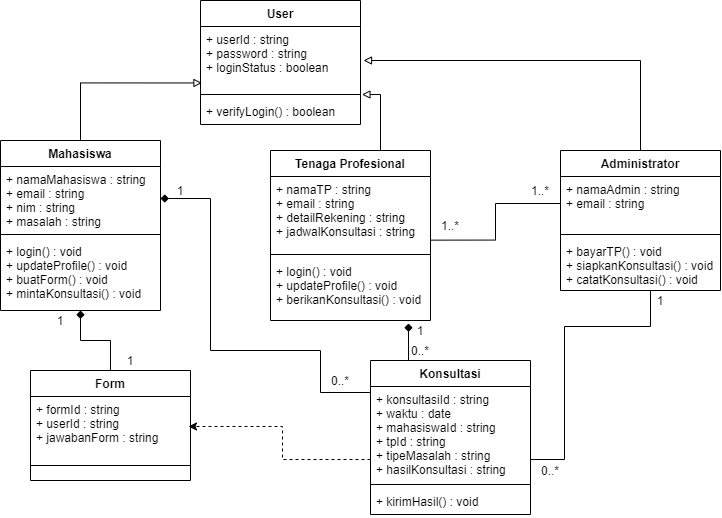

The diagram above was exported from draw.io. Its source (the exported page's mxGraphModel, read from the mxfile embedded in the PNG):
<mxGraphModel dx="1117" dy="624" grid="1" gridSize="10" guides="1" tooltips="1" connect="1" arrows="1" fold="1" page="1" pageScale="1" pageWidth="827" pageHeight="1169" math="0" shadow="0">
  <root>
    <mxCell id="0" />
    <mxCell id="1" parent="0" />
    <mxCell id="2" value="User" style="swimlane;fontStyle=1;align=center;verticalAlign=top;childLayout=stackLayout;horizontal=1;startSize=26;horizontalStack=0;resizeParent=1;resizeParentMax=0;resizeLast=0;collapsible=1;marginBottom=0;" vertex="1" parent="1">
      <mxGeometry x="230" y="20" width="160" height="124" as="geometry" />
    </mxCell>
    <mxCell id="3" value="+ userId : string&#10;+ password : string&#10;+ loginStatus : boolean&#10;" style="text;strokeColor=none;fillColor=none;align=left;verticalAlign=top;spacingLeft=4;spacingRight=4;overflow=hidden;rotatable=0;points=[[0,0.5],[1,0.5]];portConstraint=eastwest;" vertex="1" parent="2">
      <mxGeometry y="26" width="160" height="64" as="geometry" />
    </mxCell>
    <mxCell id="4" value="" style="line;strokeWidth=1;fillColor=none;align=left;verticalAlign=middle;spacingTop=-1;spacingLeft=3;spacingRight=3;rotatable=0;labelPosition=right;points=[];portConstraint=eastwest;" vertex="1" parent="2">
      <mxGeometry y="90" width="160" height="8" as="geometry" />
    </mxCell>
    <mxCell id="5" value="+ verifyLogin() : boolean" style="text;strokeColor=none;fillColor=none;align=left;verticalAlign=top;spacingLeft=4;spacingRight=4;overflow=hidden;rotatable=0;points=[[0,0.5],[1,0.5]];portConstraint=eastwest;" vertex="1" parent="2">
      <mxGeometry y="98" width="160" height="26" as="geometry" />
    </mxCell>
    <mxCell id="6" style="edgeStyle=orthogonalEdgeStyle;rounded=0;orthogonalLoop=1;jettySize=auto;html=1;entryX=0.009;entryY=0.882;entryDx=0;entryDy=0;entryPerimeter=0;endArrow=block;endFill=0;" edge="1" source="7" target="3" parent="1">
      <mxGeometry relative="1" as="geometry" />
    </mxCell>
    <mxCell id="7" value="Mahasiswa" style="swimlane;fontStyle=1;align=center;verticalAlign=top;childLayout=stackLayout;horizontal=1;startSize=26;horizontalStack=0;resizeParent=1;resizeParentMax=0;resizeLast=0;collapsible=1;marginBottom=0;" vertex="1" parent="1">
      <mxGeometry x="30" y="160" width="160" height="170" as="geometry" />
    </mxCell>
    <mxCell id="8" value="+ namaMahasiswa : string&#10;+ email : string&#10;+ nim : string&#10;+ masalah : string" style="text;strokeColor=none;fillColor=none;align=left;verticalAlign=top;spacingLeft=4;spacingRight=4;overflow=hidden;rotatable=0;points=[[0,0.5],[1,0.5]];portConstraint=eastwest;" vertex="1" parent="7">
      <mxGeometry y="26" width="160" height="64" as="geometry" />
    </mxCell>
    <mxCell id="9" value="" style="line;strokeWidth=1;fillColor=none;align=left;verticalAlign=middle;spacingTop=-1;spacingLeft=3;spacingRight=3;rotatable=0;labelPosition=right;points=[];portConstraint=eastwest;" vertex="1" parent="7">
      <mxGeometry y="90" width="160" height="8" as="geometry" />
    </mxCell>
    <mxCell id="10" value="+ login() : void&#10;+ updateProfile() : void&#10;+ buatForm() : void&#10;+ mintaKonsultasi() : void " style="text;strokeColor=none;fillColor=none;align=left;verticalAlign=top;spacingLeft=4;spacingRight=4;overflow=hidden;rotatable=0;points=[[0,0.5],[1,0.5]];portConstraint=eastwest;" vertex="1" parent="7">
      <mxGeometry y="98" width="160" height="72" as="geometry" />
    </mxCell>
    <mxCell id="11" style="edgeStyle=orthogonalEdgeStyle;rounded=0;orthogonalLoop=1;jettySize=auto;html=1;entryX=1.009;entryY=1.063;entryDx=0;entryDy=0;entryPerimeter=0;endArrow=block;endFill=0;" edge="1" source="12" target="3" parent="1">
      <mxGeometry relative="1" as="geometry">
        <Array as="points">
          <mxPoint x="410" y="114" />
        </Array>
      </mxGeometry>
    </mxCell>
    <mxCell id="12" value="Tenaga Profesional" style="swimlane;fontStyle=1;align=center;verticalAlign=top;childLayout=stackLayout;horizontal=1;startSize=26;horizontalStack=0;resizeParent=1;resizeParentMax=0;resizeLast=0;collapsible=1;marginBottom=0;" vertex="1" parent="1">
      <mxGeometry x="300" y="170" width="160" height="170" as="geometry" />
    </mxCell>
    <mxCell id="13" value="+ namaTP : string&#10;+ email : string&#10;+ detailRekening : string&#10;+ jadwalKonsultasi : string" style="text;strokeColor=none;fillColor=none;align=left;verticalAlign=top;spacingLeft=4;spacingRight=4;overflow=hidden;rotatable=0;points=[[0,0.5],[1,0.5]];portConstraint=eastwest;" vertex="1" parent="12">
      <mxGeometry y="26" width="160" height="74" as="geometry" />
    </mxCell>
    <mxCell id="14" value="" style="line;strokeWidth=1;fillColor=none;align=left;verticalAlign=middle;spacingTop=-1;spacingLeft=3;spacingRight=3;rotatable=0;labelPosition=right;points=[];portConstraint=eastwest;" vertex="1" parent="12">
      <mxGeometry y="100" width="160" height="8" as="geometry" />
    </mxCell>
    <mxCell id="15" value="+ login() : void&#10;+ updateProfile() : void&#10;+ berikanKonsultasi() : void" style="text;strokeColor=none;fillColor=none;align=left;verticalAlign=top;spacingLeft=4;spacingRight=4;overflow=hidden;rotatable=0;points=[[0,0.5],[1,0.5]];portConstraint=eastwest;" vertex="1" parent="12">
      <mxGeometry y="108" width="160" height="62" as="geometry" />
    </mxCell>
    <mxCell id="16" style="edgeStyle=orthogonalEdgeStyle;rounded=0;orthogonalLoop=1;jettySize=auto;html=1;endArrow=block;endFill=0;" edge="1" source="17" parent="1">
      <mxGeometry relative="1" as="geometry">
        <mxPoint x="393" y="80" as="targetPoint" />
        <Array as="points">
          <mxPoint x="670" y="80" />
        </Array>
      </mxGeometry>
    </mxCell>
    <mxCell id="17" value="Administrator" style="swimlane;fontStyle=1;align=center;verticalAlign=top;childLayout=stackLayout;horizontal=1;startSize=26;horizontalStack=0;resizeParent=1;resizeParentMax=0;resizeLast=0;collapsible=1;marginBottom=0;" vertex="1" parent="1">
      <mxGeometry x="590" y="170" width="160" height="140" as="geometry" />
    </mxCell>
    <mxCell id="18" value="+ namaAdmin : string&#10;+ email : string" style="text;strokeColor=none;fillColor=none;align=left;verticalAlign=top;spacingLeft=4;spacingRight=4;overflow=hidden;rotatable=0;points=[[0,0.5],[1,0.5]];portConstraint=eastwest;" vertex="1" parent="17">
      <mxGeometry y="26" width="160" height="54" as="geometry" />
    </mxCell>
    <mxCell id="19" value="" style="line;strokeWidth=1;fillColor=none;align=left;verticalAlign=middle;spacingTop=-1;spacingLeft=3;spacingRight=3;rotatable=0;labelPosition=right;points=[];portConstraint=eastwest;" vertex="1" parent="17">
      <mxGeometry y="80" width="160" height="8" as="geometry" />
    </mxCell>
    <mxCell id="20" value="+ bayarTP() : void&#10;+ siapkanKonsultasi() : void&#10;+ catatKonsultasi() : void" style="text;strokeColor=none;fillColor=none;align=left;verticalAlign=top;spacingLeft=4;spacingRight=4;overflow=hidden;rotatable=0;points=[[0,0.5],[1,0.5]];portConstraint=eastwest;" vertex="1" parent="17">
      <mxGeometry y="88" width="160" height="52" as="geometry" />
    </mxCell>
    <mxCell id="21" style="edgeStyle=orthogonalEdgeStyle;rounded=0;orthogonalLoop=1;jettySize=auto;html=1;entryX=0.5;entryY=1;entryDx=0;entryDy=0;endArrow=diamond;endFill=1;" edge="1" source="22" target="7" parent="1">
      <mxGeometry relative="1" as="geometry" />
    </mxCell>
    <mxCell id="22" value="Form" style="swimlane;fontStyle=1;align=center;verticalAlign=top;childLayout=stackLayout;horizontal=1;startSize=26;horizontalStack=0;resizeParent=1;resizeParentMax=0;resizeLast=0;collapsible=1;marginBottom=0;" vertex="1" parent="1">
      <mxGeometry x="60" y="390" width="160" height="110" as="geometry" />
    </mxCell>
    <mxCell id="23" value="+ formId : string&#10;+ userId : string&#10;+ jawabanForm : string" style="text;strokeColor=none;fillColor=none;align=left;verticalAlign=top;spacingLeft=4;spacingRight=4;overflow=hidden;rotatable=0;points=[[0,0.5],[1,0.5]];portConstraint=eastwest;" vertex="1" parent="22">
      <mxGeometry y="26" width="160" height="54" as="geometry" />
    </mxCell>
    <mxCell id="24" value="" style="line;strokeWidth=1;fillColor=none;align=left;verticalAlign=middle;spacingTop=-1;spacingLeft=3;spacingRight=3;rotatable=0;labelPosition=right;points=[];portConstraint=eastwest;" vertex="1" parent="22">
      <mxGeometry y="80" width="160" height="30" as="geometry" />
    </mxCell>
    <mxCell id="25" style="edgeStyle=orthogonalEdgeStyle;rounded=0;orthogonalLoop=1;jettySize=auto;html=1;endArrow=diamond;endFill=1;" edge="1" source="26" parent="1">
      <mxGeometry relative="1" as="geometry">
        <mxPoint x="438" y="343" as="targetPoint" />
        <Array as="points">
          <mxPoint x="440" y="390" />
          <mxPoint x="438" y="390" />
        </Array>
      </mxGeometry>
    </mxCell>
    <mxCell id="26" value="Konsultasi" style="swimlane;fontStyle=1;align=center;verticalAlign=top;childLayout=stackLayout;horizontal=1;startSize=26;horizontalStack=0;resizeParent=1;resizeParentMax=0;resizeLast=0;collapsible=1;marginBottom=0;" vertex="1" parent="1">
      <mxGeometry x="400" y="380" width="160" height="154" as="geometry" />
    </mxCell>
    <mxCell id="27" value="+ konsultasiId : string&#10;+ waktu : date&#10;+ mahasiswaId : string&#10;+ tpId : string&#10;+ tipeMasalah : string&#10;+ hasilKonsultasi : string" style="text;strokeColor=none;fillColor=none;align=left;verticalAlign=top;spacingLeft=4;spacingRight=4;overflow=hidden;rotatable=0;points=[[0,0.5],[1,0.5]];portConstraint=eastwest;" vertex="1" parent="26">
      <mxGeometry y="26" width="160" height="94" as="geometry" />
    </mxCell>
    <mxCell id="28" value="" style="line;strokeWidth=1;fillColor=none;align=left;verticalAlign=middle;spacingTop=-1;spacingLeft=3;spacingRight=3;rotatable=0;labelPosition=right;points=[];portConstraint=eastwest;" vertex="1" parent="26">
      <mxGeometry y="120" width="160" height="8" as="geometry" />
    </mxCell>
    <mxCell id="29" value="+ kirimHasil() : void" style="text;strokeColor=none;fillColor=none;align=left;verticalAlign=top;spacingLeft=4;spacingRight=4;overflow=hidden;rotatable=0;points=[[0,0.5],[1,0.5]];portConstraint=eastwest;" vertex="1" parent="26">
      <mxGeometry y="128" width="160" height="26" as="geometry" />
    </mxCell>
    <mxCell id="30" style="edgeStyle=orthogonalEdgeStyle;rounded=0;orthogonalLoop=1;jettySize=auto;html=1;entryX=1;entryY=0.5;entryDx=0;entryDy=0;endArrow=diamond;endFill=1;" edge="1" source="26" target="8" parent="1">
      <mxGeometry relative="1" as="geometry">
        <mxPoint x="400" y="440" as="sourcePoint" />
        <Array as="points">
          <mxPoint x="350" y="412" />
          <mxPoint x="350" y="370" />
          <mxPoint x="240" y="370" />
          <mxPoint x="240" y="218" />
        </Array>
      </mxGeometry>
    </mxCell>
    <mxCell id="31" style="edgeStyle=orthogonalEdgeStyle;rounded=0;orthogonalLoop=1;jettySize=auto;html=1;entryX=1.001;entryY=0.86;entryDx=0;entryDy=0;entryPerimeter=0;endArrow=none;endFill=0;" edge="1" source="18" target="13" parent="1">
      <mxGeometry relative="1" as="geometry" />
    </mxCell>
    <mxCell id="32" style="edgeStyle=orthogonalEdgeStyle;rounded=0;orthogonalLoop=1;jettySize=auto;html=1;endArrow=none;endFill=0;" edge="1" source="27" target="20" parent="1">
      <mxGeometry relative="1" as="geometry">
        <Array as="points">
          <mxPoint x="594" y="479" />
          <mxPoint x="594" y="346" />
          <mxPoint x="680" y="346" />
        </Array>
      </mxGeometry>
    </mxCell>
    <mxCell id="33" style="edgeStyle=orthogonalEdgeStyle;rounded=0;orthogonalLoop=1;jettySize=auto;html=1;endArrow=classic;endFill=1;dashed=1;" edge="1" source="27" parent="1">
      <mxGeometry relative="1" as="geometry">
        <mxPoint x="218" y="446" as="targetPoint" />
        <Array as="points">
          <mxPoint x="312" y="479" />
          <mxPoint x="312" y="446" />
        </Array>
      </mxGeometry>
    </mxCell>
    <mxCell id="34" value="1" style="text;html=1;strokeColor=none;fillColor=none;align=center;verticalAlign=middle;whiteSpace=wrap;rounded=0;" vertex="1" parent="1">
      <mxGeometry x="70" y="330" width="40" height="20" as="geometry" />
    </mxCell>
    <mxCell id="35" value="1" style="text;html=1;strokeColor=none;fillColor=none;align=center;verticalAlign=middle;whiteSpace=wrap;rounded=0;" vertex="1" parent="1">
      <mxGeometry x="140" y="370" width="40" height="20" as="geometry" />
    </mxCell>
    <mxCell id="36" value="1" style="text;html=1;strokeColor=none;fillColor=none;align=center;verticalAlign=middle;whiteSpace=wrap;rounded=0;" vertex="1" parent="1">
      <mxGeometry x="190" y="200" width="40" height="20" as="geometry" />
    </mxCell>
    <mxCell id="37" value="0..*" style="text;html=1;strokeColor=none;fillColor=none;align=center;verticalAlign=middle;whiteSpace=wrap;rounded=0;" vertex="1" parent="1">
      <mxGeometry x="350" y="390" width="40" height="20" as="geometry" />
    </mxCell>
    <mxCell id="38" value="1" style="text;html=1;strokeColor=none;fillColor=none;align=center;verticalAlign=middle;whiteSpace=wrap;rounded=0;" vertex="1" parent="1">
      <mxGeometry x="430" y="340" width="40" height="20" as="geometry" />
    </mxCell>
    <mxCell id="39" value="0..*" style="text;html=1;strokeColor=none;fillColor=none;align=center;verticalAlign=middle;whiteSpace=wrap;rounded=0;" vertex="1" parent="1">
      <mxGeometry x="430" y="360" width="40" height="20" as="geometry" />
    </mxCell>
    <mxCell id="40" value="1..*" style="text;html=1;strokeColor=none;fillColor=none;align=center;verticalAlign=middle;whiteSpace=wrap;rounded=0;" vertex="1" parent="1">
      <mxGeometry x="460" y="235" width="40" height="20" as="geometry" />
    </mxCell>
    <mxCell id="41" value="1..*" style="text;html=1;strokeColor=none;fillColor=none;align=center;verticalAlign=middle;whiteSpace=wrap;rounded=0;" vertex="1" parent="1">
      <mxGeometry x="550" y="200" width="40" height="20" as="geometry" />
    </mxCell>
    <mxCell id="42" value="1" style="text;html=1;strokeColor=none;fillColor=none;align=center;verticalAlign=middle;whiteSpace=wrap;rounded=0;" vertex="1" parent="1">
      <mxGeometry x="670" y="310" width="40" height="20" as="geometry" />
    </mxCell>
    <mxCell id="43" value="0..*" style="text;html=1;strokeColor=none;fillColor=none;align=center;verticalAlign=middle;whiteSpace=wrap;rounded=0;" vertex="1" parent="1">
      <mxGeometry x="560" y="480" width="40" height="20" as="geometry" />
    </mxCell>
  </root>
</mxGraphModel>